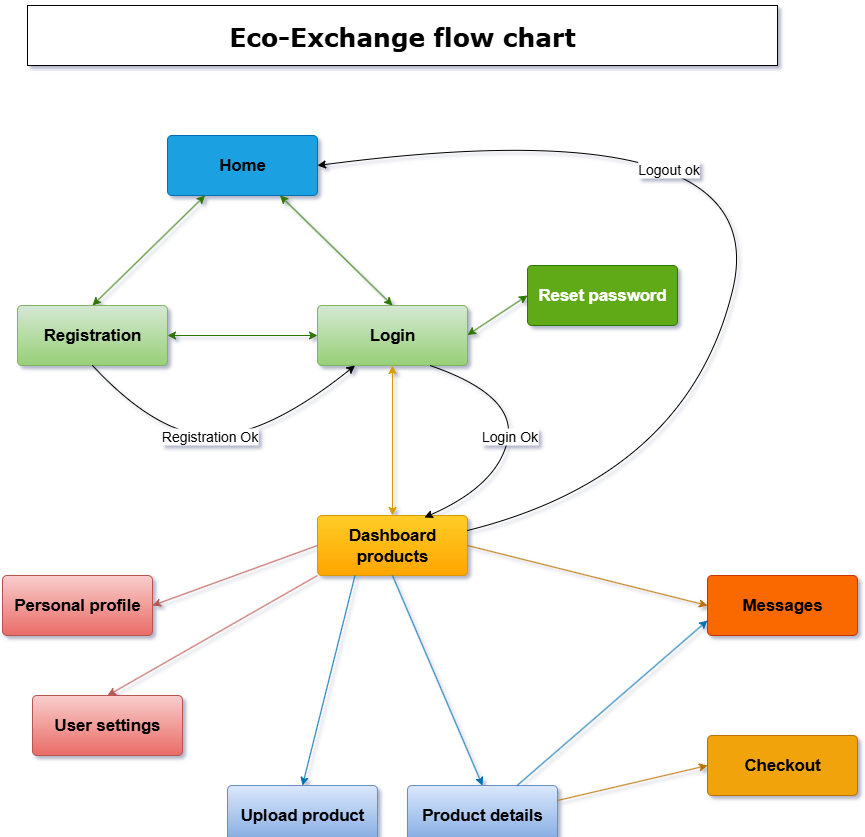

The diagram above was exported from draw.io. Its source (the exported page's mxGraphModel, read from the mxfile embedded in the PNG):
<mxGraphModel dx="1426" dy="1952" grid="1" gridSize="10" guides="1" tooltips="1" connect="1" arrows="1" fold="1" page="1" pageScale="1" pageWidth="827" pageHeight="1169" math="0" shadow="0">
  <root>
    <mxCell id="0" />
    <mxCell id="1" parent="0" />
    <mxCell id="eWTRuJj371pwWk3FvJCW-1" value="&lt;b&gt;&lt;font style=&quot;color: light-dark(rgb(0, 0, 0), rgb(255, 255, 255));&quot;&gt;Home&lt;/font&gt;&lt;/b&gt;" style="html=1;overflow=block;blockSpacing=1;whiteSpace=wrap;fontSize=16.7;align=center;spacing=3.8;strokeOpacity=100;rounded=1;absoluteArcSize=1;arcSize=9;fillColor=#1ba1e2;strokeWidth=NaN;lucidId=MVQvfNJ9ZU1e;strokeColor=#006EAF;fontColor=#ffffff;" parent="1" vertex="1">
      <mxGeometry x="240" y="-240" width="150" height="60" as="geometry" />
    </mxCell>
    <mxCell id="eWTRuJj371pwWk3FvJCW-2" value="&lt;b&gt;Login&lt;/b&gt;" style="html=1;overflow=block;blockSpacing=1;whiteSpace=wrap;fontSize=16.7;align=center;spacing=3.8;strokeOpacity=100;rounded=1;absoluteArcSize=1;arcSize=9;fillColor=#d5e8d4;strokeWidth=NaN;lucidId=0VQvk_jRGnOW;strokeColor=#82b366;gradientColor=#97d077;" parent="1" vertex="1">
      <mxGeometry x="390" y="-70" width="150" height="60" as="geometry" />
    </mxCell>
    <mxCell id="eWTRuJj371pwWk3FvJCW-3" value="&lt;b&gt;Registration&lt;/b&gt;" style="html=1;overflow=block;blockSpacing=1;whiteSpace=wrap;fontSize=16.7;align=center;spacing=3.8;strokeOpacity=100;rounded=1;absoluteArcSize=1;arcSize=9;fillColor=#d5e8d4;strokeWidth=NaN;lucidId=hWQvLACzkkMG;strokeColor=#82b366;gradientColor=#97d077;" parent="1" vertex="1">
      <mxGeometry x="90" y="-70" width="150" height="60" as="geometry" />
    </mxCell>
    <mxCell id="eWTRuJj371pwWk3FvJCW-4" value="&lt;b&gt;Reset password&lt;/b&gt;" style="html=1;overflow=block;blockSpacing=1;whiteSpace=wrap;fontSize=16.7;align=center;spacing=3.8;strokeOpacity=100;rounded=1;absoluteArcSize=1;arcSize=9;fillColor=#60a917;strokeWidth=NaN;lucidId=NWQv-iTq8Jja;strokeColor=#2D7600;fontColor=#ffffff;" parent="1" vertex="1">
      <mxGeometry x="600" y="-110" width="150" height="60" as="geometry" />
    </mxCell>
    <mxCell id="eWTRuJj371pwWk3FvJCW-5" value="&lt;b&gt;Dashboard products&lt;/b&gt;" style="html=1;overflow=block;blockSpacing=1;whiteSpace=wrap;fontSize=16.7;align=center;spacing=3.8;strokeOpacity=100;rounded=1;absoluteArcSize=1;arcSize=9;fillColor=#ffcd28;strokeWidth=NaN;lucidId=8WQv44ADwGnZ;gradientColor=#ffa500;strokeColor=#d79b00;" parent="1" vertex="1">
      <mxGeometry x="390" y="140" width="150" height="60" as="geometry" />
    </mxCell>
    <mxCell id="eWTRuJj371pwWk3FvJCW-6" value="&lt;b&gt;Upload product&lt;/b&gt;" style="html=1;overflow=block;blockSpacing=1;whiteSpace=wrap;fontSize=16.7;align=center;spacing=3.8;strokeOpacity=100;rounded=1;absoluteArcSize=1;arcSize=9;fillColor=#dae8fc;strokeWidth=NaN;lucidId=z0QvwQY2W27d;gradientColor=#7ea6e0;strokeColor=#6c8ebf;" parent="1" vertex="1">
      <mxGeometry x="300" y="410" width="150" height="60" as="geometry" />
    </mxCell>
    <mxCell id="eWTRuJj371pwWk3FvJCW-7" value="&lt;b&gt;Product details&lt;/b&gt;" style="html=1;overflow=block;blockSpacing=1;whiteSpace=wrap;fontSize=16.7;align=center;spacing=3.8;strokeOpacity=100;rounded=1;absoluteArcSize=1;arcSize=9;fillColor=#dae8fc;strokeWidth=NaN;lucidId=30QviTe-k~nb;gradientColor=#7ea6e0;strokeColor=#6c8ebf;" parent="1" vertex="1">
      <mxGeometry x="480" y="410" width="150" height="60" as="geometry" />
    </mxCell>
    <mxCell id="eWTRuJj371pwWk3FvJCW-8" value="&lt;b&gt;User settings&lt;/b&gt;" style="html=1;overflow=block;blockSpacing=1;whiteSpace=wrap;fontSize=16.7;align=center;spacing=3.8;strokeOpacity=100;rounded=1;absoluteArcSize=1;arcSize=9;fillColor=#f8cecc;strokeWidth=NaN;lucidId=v1QvJovkAp63;gradientColor=#ea6b66;strokeColor=#b85450;" parent="1" vertex="1">
      <mxGeometry x="105" y="320" width="150" height="60" as="geometry" />
    </mxCell>
    <mxCell id="eWTRuJj371pwWk3FvJCW-9" value="&lt;b&gt;Personal profile&lt;/b&gt;" style="html=1;overflow=block;blockSpacing=1;whiteSpace=wrap;fontSize=16.7;align=center;spacing=3.8;strokeOpacity=100;rounded=1;absoluteArcSize=1;arcSize=9;fillColor=#f8cecc;strokeWidth=NaN;lucidId=E2QvIYk.un~B;gradientColor=#ea6b66;strokeColor=#b85450;" parent="1" vertex="1">
      <mxGeometry x="75" y="200" width="150" height="60" as="geometry" />
    </mxCell>
    <mxCell id="eWTRuJj371pwWk3FvJCW-10" value="&lt;b&gt;Messages&lt;/b&gt;" style="html=1;overflow=block;blockSpacing=1;whiteSpace=wrap;fontSize=16.7;align=center;spacing=3.8;strokeOpacity=100;rounded=1;absoluteArcSize=1;arcSize=9;fillColor=#fa6800;strokeWidth=NaN;lucidId=C4QvrvInYFvl;strokeColor=#C73500;fontColor=#000000;" parent="1" vertex="1">
      <mxGeometry x="780" y="200" width="150" height="60" as="geometry" />
    </mxCell>
    <mxCell id="eWTRuJj371pwWk3FvJCW-11" value="&lt;b&gt;Checkout&lt;/b&gt;" style="html=1;overflow=block;blockSpacing=1;whiteSpace=wrap;fontSize=16.7;align=center;spacing=3.8;strokeOpacity=100;rounded=1;absoluteArcSize=1;arcSize=9;fillColor=#f0a30a;strokeWidth=NaN;lucidId=S4QvN3xnln-g;fontColor=#000000;strokeColor=#BD7000;" parent="1" vertex="1">
      <mxGeometry x="780" y="360" width="150" height="60" as="geometry" />
    </mxCell>
    <mxCell id="eWTRuJj371pwWk3FvJCW-12" value="" style="endArrow=classic;startArrow=classic;html=1;rounded=0;entryX=0.25;entryY=1;entryDx=0;entryDy=0;exitX=0.5;exitY=0;exitDx=0;exitDy=0;fillColor=#60a917;strokeColor=#2D7600;" parent="1" source="eWTRuJj371pwWk3FvJCW-3" target="eWTRuJj371pwWk3FvJCW-1" edge="1">
      <mxGeometry width="50" height="50" relative="1" as="geometry">
        <mxPoint x="390" y="30" as="sourcePoint" />
        <mxPoint x="440" y="-20" as="targetPoint" />
      </mxGeometry>
    </mxCell>
    <mxCell id="eWTRuJj371pwWk3FvJCW-13" value="" style="endArrow=classic;startArrow=classic;html=1;rounded=0;entryX=0.75;entryY=1;entryDx=0;entryDy=0;exitX=0.5;exitY=0;exitDx=0;exitDy=0;fillColor=#60a917;strokeColor=#2D7600;" parent="1" source="eWTRuJj371pwWk3FvJCW-2" target="eWTRuJj371pwWk3FvJCW-1" edge="1">
      <mxGeometry width="50" height="50" relative="1" as="geometry">
        <mxPoint x="175" y="-60" as="sourcePoint" />
        <mxPoint x="288" y="-170" as="targetPoint" />
      </mxGeometry>
    </mxCell>
    <mxCell id="eWTRuJj371pwWk3FvJCW-14" value="" style="endArrow=classic;startArrow=classic;html=1;rounded=0;entryX=1;entryY=0.5;entryDx=0;entryDy=0;exitX=0;exitY=0.5;exitDx=0;exitDy=0;fillColor=#60a917;strokeColor=#2D7600;" parent="1" source="eWTRuJj371pwWk3FvJCW-2" target="eWTRuJj371pwWk3FvJCW-3" edge="1">
      <mxGeometry width="50" height="50" relative="1" as="geometry">
        <mxPoint x="475" y="-60" as="sourcePoint" />
        <mxPoint x="363" y="-170" as="targetPoint" />
      </mxGeometry>
    </mxCell>
    <mxCell id="eWTRuJj371pwWk3FvJCW-15" value="" style="endArrow=classic;startArrow=classic;html=1;rounded=0;entryX=1;entryY=0.5;entryDx=0;entryDy=0;fillColor=#60a917;strokeColor=#2D7600;exitX=0;exitY=0.5;exitDx=0;exitDy=0;" parent="1" source="eWTRuJj371pwWk3FvJCW-4" edge="1">
      <mxGeometry width="50" height="50" relative="1" as="geometry">
        <mxPoint x="650" y="-40" as="sourcePoint" />
        <mxPoint x="540" y="-40.5" as="targetPoint" />
      </mxGeometry>
    </mxCell>
    <mxCell id="eWTRuJj371pwWk3FvJCW-16" value="" style="endArrow=classic;startArrow=classic;html=1;rounded=0;entryX=0.5;entryY=0;entryDx=0;entryDy=0;exitX=0.5;exitY=1;exitDx=0;exitDy=0;fillColor=#ffcd28;strokeColor=#d79b00;gradientColor=#ffa500;" parent="1" source="eWTRuJj371pwWk3FvJCW-2" target="eWTRuJj371pwWk3FvJCW-5" edge="1">
      <mxGeometry width="50" height="50" relative="1" as="geometry">
        <mxPoint x="400" y="-30" as="sourcePoint" />
        <mxPoint x="250" y="-30" as="targetPoint" />
      </mxGeometry>
    </mxCell>
    <mxCell id="eWTRuJj371pwWk3FvJCW-17" value="" style="endArrow=classic;html=1;rounded=0;exitX=0;exitY=0.5;exitDx=0;exitDy=0;entryX=1;entryY=0.5;entryDx=0;entryDy=0;fillColor=#f8cecc;strokeColor=#b85450;gradientColor=#ea6b66;" parent="1" source="eWTRuJj371pwWk3FvJCW-5" target="eWTRuJj371pwWk3FvJCW-9" edge="1">
      <mxGeometry width="50" height="50" relative="1" as="geometry">
        <mxPoint x="180" y="150" as="sourcePoint" />
        <mxPoint x="230" y="100" as="targetPoint" />
      </mxGeometry>
    </mxCell>
    <mxCell id="eWTRuJj371pwWk3FvJCW-18" value="" style="endArrow=classic;html=1;rounded=0;exitX=0;exitY=1;exitDx=0;exitDy=0;entryX=0.5;entryY=0;entryDx=0;entryDy=0;fillColor=#f8cecc;strokeColor=#b85450;gradientColor=#ea6b66;" parent="1" source="eWTRuJj371pwWk3FvJCW-5" target="eWTRuJj371pwWk3FvJCW-8" edge="1">
      <mxGeometry width="50" height="50" relative="1" as="geometry">
        <mxPoint x="400" y="180" as="sourcePoint" />
        <mxPoint x="235" y="240" as="targetPoint" />
      </mxGeometry>
    </mxCell>
    <mxCell id="eWTRuJj371pwWk3FvJCW-19" value="" style="endArrow=classic;html=1;rounded=0;exitX=0.25;exitY=1;exitDx=0;exitDy=0;entryX=0.5;entryY=0;entryDx=0;entryDy=0;fillColor=#1ba1e2;strokeColor=#006EAF;" parent="1" source="eWTRuJj371pwWk3FvJCW-5" target="eWTRuJj371pwWk3FvJCW-6" edge="1">
      <mxGeometry width="50" height="50" relative="1" as="geometry">
        <mxPoint x="390" y="130" as="sourcePoint" />
        <mxPoint x="440" y="80" as="targetPoint" />
      </mxGeometry>
    </mxCell>
    <mxCell id="eWTRuJj371pwWk3FvJCW-20" value="" style="endArrow=classic;html=1;rounded=0;exitX=0.5;exitY=1;exitDx=0;exitDy=0;entryX=0.5;entryY=0;entryDx=0;entryDy=0;fillColor=#1ba1e2;strokeColor=#006EAF;" parent="1" source="eWTRuJj371pwWk3FvJCW-5" target="eWTRuJj371pwWk3FvJCW-7" edge="1">
      <mxGeometry width="50" height="50" relative="1" as="geometry">
        <mxPoint x="438" y="210" as="sourcePoint" />
        <mxPoint x="385" y="420" as="targetPoint" />
      </mxGeometry>
    </mxCell>
    <mxCell id="eWTRuJj371pwWk3FvJCW-21" value="" style="endArrow=classic;html=1;rounded=0;exitX=1;exitY=0.5;exitDx=0;exitDy=0;entryX=0;entryY=0.5;entryDx=0;entryDy=0;fillColor=#f0a30a;strokeColor=#BD7000;" parent="1" source="eWTRuJj371pwWk3FvJCW-5" target="eWTRuJj371pwWk3FvJCW-10" edge="1">
      <mxGeometry width="50" height="50" relative="1" as="geometry">
        <mxPoint x="475" y="210" as="sourcePoint" />
        <mxPoint x="565" y="420" as="targetPoint" />
      </mxGeometry>
    </mxCell>
    <mxCell id="eWTRuJj371pwWk3FvJCW-22" value="" style="endArrow=classic;html=1;rounded=0;exitX=1;exitY=0.25;exitDx=0;exitDy=0;entryX=0;entryY=0.5;entryDx=0;entryDy=0;fillColor=#f0a30a;strokeColor=#BD7000;" parent="1" source="eWTRuJj371pwWk3FvJCW-7" target="eWTRuJj371pwWk3FvJCW-11" edge="1">
      <mxGeometry width="50" height="50" relative="1" as="geometry">
        <mxPoint x="550" y="180" as="sourcePoint" />
        <mxPoint x="790" y="240" as="targetPoint" />
      </mxGeometry>
    </mxCell>
    <mxCell id="eWTRuJj371pwWk3FvJCW-25" value="" style="curved=1;endArrow=classic;html=1;rounded=0;exitX=0.5;exitY=1;exitDx=0;exitDy=0;entryX=0.25;entryY=1;entryDx=0;entryDy=0;" parent="1" source="eWTRuJj371pwWk3FvJCW-3" target="eWTRuJj371pwWk3FvJCW-2" edge="1">
      <mxGeometry width="50" height="50" relative="1" as="geometry">
        <mxPoint x="290" y="60" as="sourcePoint" />
        <mxPoint x="340" y="10" as="targetPoint" />
        <Array as="points">
          <mxPoint x="230" y="60" />
          <mxPoint x="340" y="60" />
        </Array>
      </mxGeometry>
    </mxCell>
    <mxCell id="eWTRuJj371pwWk3FvJCW-26" value="&lt;span style=&quot;background-color: light-dark(rgb(255, 255, 255), rgb(51, 51, 51));&quot;&gt;&lt;font style=&quot;font-size: 14px;&quot;&gt;Registration Ok&lt;/font&gt;&lt;/span&gt;" style="edgeLabel;html=1;align=center;verticalAlign=middle;resizable=0;points=[];" parent="eWTRuJj371pwWk3FvJCW-25" vertex="1" connectable="0">
      <mxGeometry x="-0.0772" relative="1" as="geometry">
        <mxPoint as="offset" />
      </mxGeometry>
    </mxCell>
    <mxCell id="eWTRuJj371pwWk3FvJCW-27" value="" style="curved=1;endArrow=classic;html=1;rounded=0;exitX=0.75;exitY=1;exitDx=0;exitDy=0;entryX=0.713;entryY=0.033;entryDx=0;entryDy=0;entryPerimeter=0;" parent="1" source="eWTRuJj371pwWk3FvJCW-2" target="eWTRuJj371pwWk3FvJCW-5" edge="1">
      <mxGeometry width="50" height="50" relative="1" as="geometry">
        <mxPoint x="680" y="90" as="sourcePoint" />
        <mxPoint x="730" y="40" as="targetPoint" />
        <Array as="points">
          <mxPoint x="590" y="20" />
          <mxPoint x="570" y="110" />
        </Array>
      </mxGeometry>
    </mxCell>
    <mxCell id="eWTRuJj371pwWk3FvJCW-28" value="&lt;span style=&quot;background-color: light-dark(rgb(255, 255, 255), rgb(51, 51, 51));&quot;&gt;&lt;font style=&quot;font-size: 14px;&quot;&gt;Login Ok&lt;/font&gt;&lt;/span&gt;" style="edgeLabel;html=1;align=center;verticalAlign=middle;resizable=0;points=[];" parent="eWTRuJj371pwWk3FvJCW-27" vertex="1" connectable="0">
      <mxGeometry x="0.0154" y="1" relative="1" as="geometry">
        <mxPoint as="offset" />
      </mxGeometry>
    </mxCell>
    <mxCell id="eWTRuJj371pwWk3FvJCW-29" value="" style="curved=1;endArrow=classic;html=1;rounded=0;exitX=1;exitY=0.25;exitDx=0;exitDy=0;entryX=1;entryY=0.5;entryDx=0;entryDy=0;" parent="1" source="eWTRuJj371pwWk3FvJCW-5" target="eWTRuJj371pwWk3FvJCW-1" edge="1">
      <mxGeometry width="50" height="50" relative="1" as="geometry">
        <mxPoint x="710" y="100" as="sourcePoint" />
        <mxPoint x="760" y="50" as="targetPoint" />
        <Array as="points">
          <mxPoint x="760" y="100" />
          <mxPoint x="850" y="-270" />
        </Array>
      </mxGeometry>
    </mxCell>
    <mxCell id="eWTRuJj371pwWk3FvJCW-30" value="&lt;font style=&quot;color: light-dark(rgb(0, 0, 0), rgb(255, 255, 255)); background-color: light-dark(rgb(255, 255, 255), rgb(51, 51, 51)); font-size: 14px;&quot;&gt;Logout ok&lt;/font&gt;" style="edgeLabel;html=1;align=center;verticalAlign=middle;resizable=0;points=[];" parent="eWTRuJj371pwWk3FvJCW-29" vertex="1" connectable="0">
      <mxGeometry x="0.3513" y="49" relative="1" as="geometry">
        <mxPoint as="offset" />
      </mxGeometry>
    </mxCell>
    <mxCell id="eWTRuJj371pwWk3FvJCW-31" value="&lt;font face=&quot;Verdana&quot; style=&quot;font-size: 25px;&quot;&gt;&lt;b&gt;Eco-Exchange flow chart&lt;/b&gt;&lt;/font&gt;" style="rounded=0;whiteSpace=wrap;html=1;" parent="1" vertex="1">
      <mxGeometry x="100" y="-370" width="750" height="60" as="geometry" />
    </mxCell>
    <mxCell id="7fb4L5GqY6UdVTANHuEb-1" value="" style="endArrow=classic;html=1;rounded=0;entryX=0;entryY=0.75;entryDx=0;entryDy=0;fillColor=#1ba1e2;strokeColor=#006EAF;" edge="1" parent="1" source="eWTRuJj371pwWk3FvJCW-7" target="eWTRuJj371pwWk3FvJCW-10">
      <mxGeometry width="50" height="50" relative="1" as="geometry">
        <mxPoint x="520" y="340" as="sourcePoint" />
        <mxPoint x="610" y="550" as="targetPoint" />
      </mxGeometry>
    </mxCell>
  </root>
</mxGraphModel>